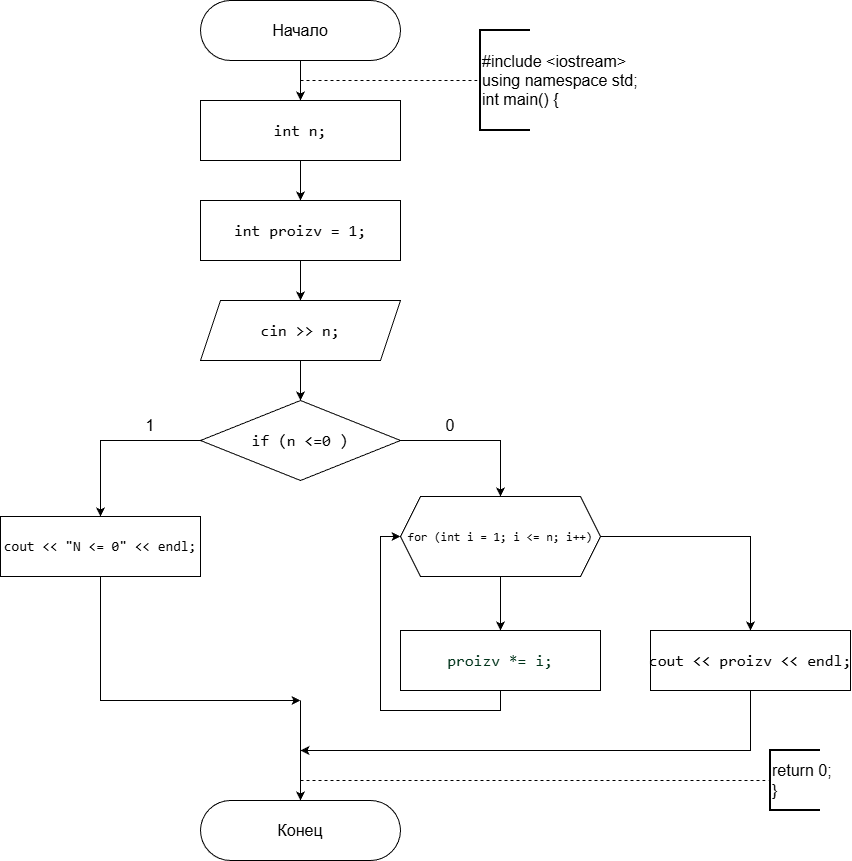

The diagram above was exported from draw.io. Its source (the exported page's mxGraphModel, read from the mxfile embedded in the PNG):
<mxGraphModel dx="1226" dy="1830" grid="1" gridSize="10" guides="1" tooltips="1" connect="1" arrows="1" fold="1" page="1" pageScale="1" pageWidth="827" pageHeight="1169" background="#FFFFFF" math="0" shadow="0">
  <root>
    <mxCell id="0" />
    <mxCell id="1" parent="0" />
    <mxCell id="NbiqPm1whalU9bglgdJ3-3" edge="1" parent="1" source="NbiqPm1whalU9bglgdJ3-1" style="edgeStyle=orthogonalEdgeStyle;rounded=0;orthogonalLoop=1;jettySize=auto;html=1;" target="NbiqPm1whalU9bglgdJ3-2" value="">
      <mxGeometry relative="1" as="geometry" />
    </mxCell>
    <mxCell id="NbiqPm1whalU9bglgdJ3-1" parent="1" style="rounded=1;whiteSpace=wrap;html=1;arcSize=50;" value="&lt;font style=&quot;font-size: 16px;&quot;&gt;Начало&lt;/font&gt;" vertex="1">
      <mxGeometry height="60" width="200" x="320" y="-1160" as="geometry" />
    </mxCell>
    <mxCell id="NbiqPm1whalU9bglgdJ3-7" edge="1" parent="1" source="NbiqPm1whalU9bglgdJ3-2" style="edgeStyle=orthogonalEdgeStyle;rounded=0;orthogonalLoop=1;jettySize=auto;html=1;" target="NbiqPm1whalU9bglgdJ3-6" value="">
      <mxGeometry relative="1" as="geometry" />
    </mxCell>
    <mxCell id="NbiqPm1whalU9bglgdJ3-2" parent="1" style="rounded=0;whiteSpace=wrap;html=1;" value="&lt;div style=&quot;font-family: Consolas, &amp;quot;Courier New&amp;quot;, monospace; font-size: 16px; line-height: 22px; white-space: pre;&quot;&gt;&lt;span&gt;&lt;font style=&quot;color: rgb(0, 0, 0);&quot;&gt;&lt;span&gt;int&lt;/span&gt; &lt;span&gt;n&lt;/span&gt;;&lt;/font&gt;&lt;/span&gt;&lt;/div&gt;" vertex="1">
      <mxGeometry height="60" width="200" x="320" y="-1060" as="geometry" />
    </mxCell>
    <mxCell id="NbiqPm1whalU9bglgdJ3-4" edge="1" parent="1" style="endArrow=none;dashed=1;html=1;rounded=0;entryX=0;entryY=0.5;entryDx=0;entryDy=0;entryPerimeter=0;" target="NbiqPm1whalU9bglgdJ3-5" value="">
      <mxGeometry height="50" relative="1" width="50" as="geometry">
        <mxPoint x="420" y="-1080" as="sourcePoint" />
        <mxPoint x="600" y="-1080" as="targetPoint" />
      </mxGeometry>
    </mxCell>
    <mxCell id="NbiqPm1whalU9bglgdJ3-5" parent="1" style="strokeWidth=2;html=1;shape=mxgraph.flowchart.annotation_1;align=left;pointerEvents=1;" value="&lt;font style=&quot;font-size: 16px;&quot;&gt;#include &amp;lt;iostream&amp;gt;&lt;/font&gt;&lt;div&gt;&lt;font style=&quot;font-size: 16px;&quot;&gt;using namespace std;&lt;/font&gt;&lt;/div&gt;&lt;div&gt;&lt;font style=&quot;font-size: 16px;&quot;&gt;int main() {&lt;/font&gt;&lt;/div&gt;" vertex="1">
      <mxGeometry height="100" width="50" x="600" y="-1130" as="geometry" />
    </mxCell>
    <mxCell id="NbiqPm1whalU9bglgdJ3-11" edge="1" parent="1" source="NbiqPm1whalU9bglgdJ3-6" style="edgeStyle=orthogonalEdgeStyle;rounded=0;orthogonalLoop=1;jettySize=auto;html=1;" target="NbiqPm1whalU9bglgdJ3-10" value="">
      <mxGeometry relative="1" as="geometry" />
    </mxCell>
    <mxCell id="NbiqPm1whalU9bglgdJ3-6" parent="1" style="rounded=0;whiteSpace=wrap;html=1;" value="&lt;div style=&quot;font-family: Consolas, &amp;quot;Courier New&amp;quot;, monospace; font-size: 16px; line-height: 22px; white-space: pre;&quot;&gt;&lt;div style=&quot;line-height: 22px;&quot;&gt;&lt;span&gt;&lt;font style=&quot;color: rgb(0, 0, 0);&quot;&gt;&lt;span&gt;int&lt;/span&gt; &lt;span&gt;proizv&lt;/span&gt; &lt;span&gt;=&lt;/span&gt; &lt;span&gt;1&lt;/span&gt;;&lt;/font&gt;&lt;/span&gt;&lt;/div&gt;&lt;/div&gt;" vertex="1">
      <mxGeometry height="60" width="200" x="320" y="-960" as="geometry" />
    </mxCell>
    <mxCell id="NbiqPm1whalU9bglgdJ3-13" edge="1" parent="1" source="NbiqPm1whalU9bglgdJ3-10" style="edgeStyle=orthogonalEdgeStyle;rounded=0;orthogonalLoop=1;jettySize=auto;html=1;" target="NbiqPm1whalU9bglgdJ3-12" value="">
      <mxGeometry relative="1" as="geometry" />
    </mxCell>
    <mxCell id="NbiqPm1whalU9bglgdJ3-10" parent="1" style="shape=parallelogram;perimeter=parallelogramPerimeter;whiteSpace=wrap;html=1;fixedSize=1;" value="&lt;div style=&quot;font-family: Consolas, &amp;quot;Courier New&amp;quot;, monospace; font-size: 16px; line-height: 22px; white-space: pre;&quot;&gt;&lt;span&gt;&lt;font style=&quot;color: rgb(0, 0, 0);&quot;&gt;&lt;span&gt;cin&lt;/span&gt; &lt;span&gt;&amp;gt;&amp;gt;&lt;/span&gt; &lt;span&gt;n&lt;/span&gt;;&lt;/font&gt;&lt;/span&gt;&lt;/div&gt;" vertex="1">
      <mxGeometry height="60" width="200" x="320" y="-860" as="geometry" />
    </mxCell>
    <mxCell id="NbiqPm1whalU9bglgdJ3-19" edge="1" parent="1" source="NbiqPm1whalU9bglgdJ3-12" style="edgeStyle=orthogonalEdgeStyle;rounded=0;orthogonalLoop=1;jettySize=auto;html=1;exitX=1;exitY=0.5;exitDx=0;exitDy=0;entryX=0.5;entryY=0;entryDx=0;entryDy=0;" target="NbiqPm1whalU9bglgdJ3-17">
      <mxGeometry relative="1" as="geometry">
        <mxPoint x="450" y="-660" as="sourcePoint" />
        <mxPoint x="630" y="-680" as="targetPoint" />
      </mxGeometry>
    </mxCell>
    <mxCell id="NbiqPm1whalU9bglgdJ3-12" parent="1" style="rhombus;whiteSpace=wrap;html=1;" value="&lt;div style=&quot;font-family: Consolas, &amp;quot;Courier New&amp;quot;, monospace; font-size: 16px; line-height: 22px; white-space: pre;&quot;&gt;&lt;span&gt;&lt;font style=&quot;color: rgb(0, 0, 0);&quot;&gt;&lt;span&gt;if&lt;/span&gt; (&lt;span&gt;n&lt;/span&gt; &lt;span&gt;&amp;lt;=&lt;/span&gt;&lt;span&gt;0&lt;/span&gt; )&lt;/font&gt;&lt;/span&gt;&lt;/div&gt;" vertex="1">
      <mxGeometry height="80" width="200" x="320" y="-760" as="geometry" />
    </mxCell>
    <mxCell id="NbiqPm1whalU9bglgdJ3-14" parent="1" style="rounded=0;whiteSpace=wrap;html=1;" value="&lt;div style=&quot;font-family: Consolas, &amp;quot;Courier New&amp;quot;, monospace; line-height: 22px; white-space: pre;&quot;&gt;&lt;font style=&quot;font-size: 14px; color: rgb(0, 0, 0);&quot;&gt;&lt;span&gt;cout&lt;/span&gt; &lt;span&gt;&amp;lt;&amp;lt;&lt;/span&gt; &lt;span&gt;&quot;N &amp;lt;= 0&quot;&lt;/span&gt; &lt;span&gt;&amp;lt;&amp;lt;&lt;/span&gt; &lt;span&gt;endl&lt;/span&gt;;&lt;/font&gt;&lt;/div&gt;" vertex="1">
      <mxGeometry height="60" width="200" x="120" y="-644" as="geometry" />
    </mxCell>
    <mxCell id="NbiqPm1whalU9bglgdJ3-15" edge="1" parent="1" source="NbiqPm1whalU9bglgdJ3-12" style="endArrow=classic;html=1;rounded=0;entryX=0.5;entryY=0;entryDx=0;entryDy=0;exitX=0;exitY=0.5;exitDx=0;exitDy=0;" target="NbiqPm1whalU9bglgdJ3-14" value="">
      <mxGeometry height="50" relative="1" width="50" as="geometry">
        <Array as="points">
          <mxPoint x="220" y="-720" />
        </Array>
        <mxPoint x="400" y="-740" as="sourcePoint" />
        <mxPoint x="450" y="-790" as="targetPoint" />
      </mxGeometry>
    </mxCell>
    <mxCell id="NbiqPm1whalU9bglgdJ3-16" parent="1" style="text;html=1;whiteSpace=wrap;strokeColor=none;fillColor=none;align=center;verticalAlign=middle;rounded=0;" value="&lt;font style=&quot;font-size: 16px;&quot;&gt;1&lt;/font&gt;" vertex="1">
      <mxGeometry height="30" width="60" x="240" y="-750" as="geometry" />
    </mxCell>
    <mxCell id="NbiqPm1whalU9bglgdJ3-23" edge="1" parent="1" source="NbiqPm1whalU9bglgdJ3-17" style="edgeStyle=orthogonalEdgeStyle;rounded=0;orthogonalLoop=1;jettySize=auto;html=1;exitX=0.5;exitY=1;exitDx=0;exitDy=0;entryX=0.5;entryY=0;entryDx=0;entryDy=0;" target="NbiqPm1whalU9bglgdJ3-22" value="">
      <mxGeometry relative="1" as="geometry">
        <mxPoint x="630" y="-570" as="sourcePoint" />
        <mxPoint x="600" y="-540" as="targetPoint" />
      </mxGeometry>
    </mxCell>
    <mxCell id="NbiqPm1whalU9bglgdJ3-26" edge="1" parent="1" source="NbiqPm1whalU9bglgdJ3-17" style="edgeStyle=orthogonalEdgeStyle;rounded=0;orthogonalLoop=1;jettySize=auto;html=1;exitX=1;exitY=0.5;exitDx=0;exitDy=0;" target="NbiqPm1whalU9bglgdJ3-25">
      <mxGeometry relative="1" as="geometry" />
    </mxCell>
    <mxCell id="NbiqPm1whalU9bglgdJ3-17" parent="1" style="shape=hexagon;perimeter=hexagonPerimeter2;whiteSpace=wrap;html=1;fixedSize=1;" value="&lt;div style=&quot;font-family: Consolas, &amp;quot;Courier New&amp;quot;, monospace; line-height: 22px; white-space: pre;&quot;&gt;&lt;font style=&quot;color: rgb(0, 0, 0);&quot;&gt;&lt;span&gt;for&lt;/span&gt; (&lt;span&gt;int&lt;/span&gt; &lt;span&gt;i&lt;/span&gt; &lt;span&gt;=&lt;/span&gt; 1; &lt;span&gt;i&lt;/span&gt; &lt;span&gt;&amp;lt;=&lt;/span&gt; &lt;span&gt;n&lt;/span&gt;; &lt;span&gt;i&lt;/span&gt;&lt;span&gt;++&lt;/span&gt;)&lt;/font&gt;&lt;/div&gt;" vertex="1">
      <mxGeometry height="80" width="200" x="520" y="-664" as="geometry" />
    </mxCell>
    <mxCell id="NbiqPm1whalU9bglgdJ3-21" parent="1" style="text;html=1;whiteSpace=wrap;strokeColor=none;fillColor=none;align=center;verticalAlign=middle;rounded=0;" value="&lt;font style=&quot;font-size: 16px;&quot;&gt;0&lt;/font&gt;" vertex="1">
      <mxGeometry height="30" width="60" x="540" y="-750" as="geometry" />
    </mxCell>
    <mxCell id="NbiqPm1whalU9bglgdJ3-24" edge="1" parent="1" source="NbiqPm1whalU9bglgdJ3-22" style="edgeStyle=orthogonalEdgeStyle;rounded=0;orthogonalLoop=1;jettySize=auto;html=1;exitX=0.5;exitY=1;exitDx=0;exitDy=0;entryX=0;entryY=0.5;entryDx=0;entryDy=0;" target="NbiqPm1whalU9bglgdJ3-17">
      <mxGeometry relative="1" as="geometry" />
    </mxCell>
    <mxCell id="NbiqPm1whalU9bglgdJ3-22" parent="1" style="rounded=0;whiteSpace=wrap;html=1;" value="&lt;div style=&quot;font-family: Consolas, &amp;quot;Courier New&amp;quot;, monospace; font-size: 16px; line-height: 22px; white-space: pre;&quot;&gt;&lt;span&gt;&lt;font style=&quot;color: rgb(0, 51, 26);&quot;&gt;proizv *&lt;span&gt;=&lt;/span&gt; &lt;span&gt;i&lt;/span&gt;;&lt;/font&gt;&lt;/span&gt;&lt;/div&gt;" vertex="1">
      <mxGeometry height="60" width="200" x="520" y="-530" as="geometry" />
    </mxCell>
    <mxCell id="NbiqPm1whalU9bglgdJ3-25" parent="1" style="rounded=0;whiteSpace=wrap;html=1;" value="&lt;div style=&quot;font-family: Consolas, &amp;quot;Courier New&amp;quot;, monospace; font-size: 16px; line-height: 22px; white-space: pre;&quot;&gt;&lt;font style=&quot;color: rgb(0, 0, 0);&quot;&gt;&lt;span&gt;cout&lt;/span&gt; &lt;span&gt;&amp;lt;&amp;lt;&lt;/span&gt; proizv &lt;span&gt;&amp;lt;&amp;lt;&lt;/span&gt; &lt;span&gt;endl&lt;/span&gt;;&lt;/font&gt;&lt;/div&gt;" vertex="1">
      <mxGeometry height="60" width="200" x="770" y="-530" as="geometry" />
    </mxCell>
    <mxCell id="NbiqPm1whalU9bglgdJ3-27" parent="1" style="rounded=1;whiteSpace=wrap;html=1;arcSize=50;" value="&lt;font style=&quot;font-size: 16px;&quot;&gt;Конец&lt;/font&gt;" vertex="1">
      <mxGeometry height="60" width="200" x="320" y="-360" as="geometry" />
    </mxCell>
    <mxCell id="NbiqPm1whalU9bglgdJ3-30" edge="1" parent="1" source="NbiqPm1whalU9bglgdJ3-25" style="endArrow=classic;html=1;rounded=0;exitX=0.5;exitY=1;exitDx=0;exitDy=0;" value="">
      <mxGeometry height="50" relative="1" width="50" as="geometry">
        <Array as="points">
          <mxPoint x="870" y="-410" />
        </Array>
        <mxPoint x="620" y="-440" as="sourcePoint" />
        <mxPoint x="420" y="-410" as="targetPoint" />
      </mxGeometry>
    </mxCell>
    <mxCell id="NbiqPm1whalU9bglgdJ3-34" edge="1" parent="1" style="endArrow=classic;html=1;rounded=0;entryX=0.5;entryY=0;entryDx=0;entryDy=0;" target="NbiqPm1whalU9bglgdJ3-27" value="">
      <mxGeometry height="50" relative="1" width="50" as="geometry">
        <mxPoint x="420" y="-460" as="sourcePoint" />
        <mxPoint x="460" y="-530" as="targetPoint" />
      </mxGeometry>
    </mxCell>
    <mxCell id="NbiqPm1whalU9bglgdJ3-35" edge="1" parent="1" source="NbiqPm1whalU9bglgdJ3-14" style="endArrow=classic;html=1;rounded=0;exitX=0.5;exitY=1;exitDx=0;exitDy=0;" value="">
      <mxGeometry height="50" relative="1" width="50" as="geometry">
        <Array as="points">
          <mxPoint x="220" y="-460" />
        </Array>
        <mxPoint x="410" y="-480" as="sourcePoint" />
        <mxPoint x="420" y="-460" as="targetPoint" />
      </mxGeometry>
    </mxCell>
    <mxCell id="NbiqPm1whalU9bglgdJ3-36" edge="1" parent="1" style="endArrow=none;dashed=1;html=1;rounded=0;entryX=0;entryY=0.5;entryDx=0;entryDy=0;entryPerimeter=0;" target="NbiqPm1whalU9bglgdJ3-37" value="">
      <mxGeometry height="50" relative="1" width="50" as="geometry">
        <mxPoint x="420" y="-380" as="sourcePoint" />
        <mxPoint x="600" y="-380" as="targetPoint" />
      </mxGeometry>
    </mxCell>
    <mxCell id="NbiqPm1whalU9bglgdJ3-37" parent="1" style="strokeWidth=2;html=1;shape=mxgraph.flowchart.annotation_1;align=left;pointerEvents=1;" value="&lt;span style=&quot;font-size: 16px;&quot;&gt;return 0;&lt;/span&gt;&lt;div&gt;&lt;span style=&quot;font-size: 16px;&quot;&gt;}&lt;/span&gt;&lt;/div&gt;" vertex="1">
      <mxGeometry height="60" width="50" x="890" y="-410" as="geometry" />
    </mxCell>
  </root>
</mxGraphModel>